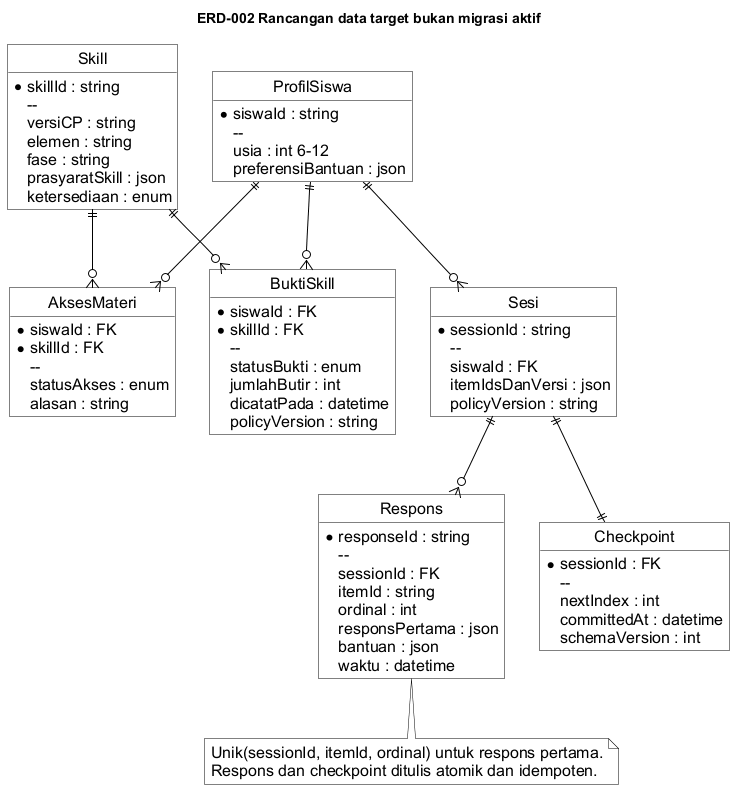

The diagram above was rendered by PlantUML. Its source (embedded in the PNG):
@startuml erd-002-data-target
!include _target-style.iuml
title ERD-002 Rancangan data target bukan migrasi aktif

hide circle
hide methods
entity ProfilSiswa {
* siswaId : string
 --
 usia : int 6-12
 preferensiBantuan : json
}
entity Skill {
* skillId : string
 --
 versiCP : string
 elemen : string
 fase : string
 prasyaratSkill : json
 ketersediaan : enum
}
entity BuktiSkill {
* siswaId : FK
 * skillId : FK
 --
 statusBukti : enum
 jumlahButir : int
 dicatatPada : datetime
 policyVersion : string
}
entity AksesMateri {
* siswaId : FK
 * skillId : FK
 --
 statusAkses : enum
 alasan : string
}
entity Sesi {
* sessionId : string
 --
 siswaId : FK
 itemIdsDanVersi : json
 policyVersion : string
}
entity Respons {
* responseId : string
 --
 sessionId : FK
 itemId : string
 ordinal : int
 responsPertama : json
 bantuan : json
 waktu : datetime
}
entity Checkpoint {
* sessionId : FK
 --
 nextIndex : int
 committedAt : datetime
 schemaVersion : int
}
ProfilSiswa ||--o{ Sesi
ProfilSiswa ||--o{ BuktiSkill
ProfilSiswa ||--o{ AksesMateri
Skill ||--o{ BuktiSkill
Skill ||--o{ AksesMateri
Sesi ||--o{ Respons
Sesi ||--|| Checkpoint
note bottom of Respons
 Unik(sessionId, itemId, ordinal) untuk respons pertama.
 Respons dan checkpoint ditulis atomik dan idempoten.
end note

@enduml